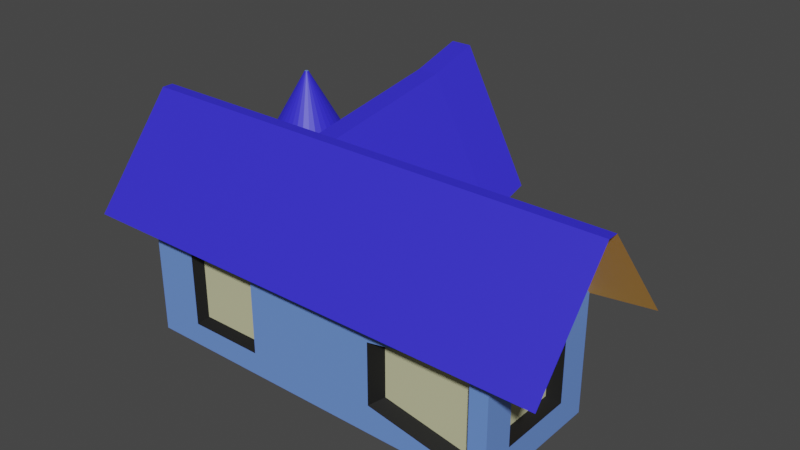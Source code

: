 # Source: cabin.blend  (saved by Blender 2.92.15; exported with 4.5.12 LTS)
import bpy
from mathutils import Matrix  # noqa: F401  (used for matrix-valued properties, if any)

bpy.ops.wm.read_factory_settings(use_empty=True)
scene = bpy.context.scene
scene.name = 'Scene'

# ---- collections
col_collection = bpy.data.collections.new('Collection'); scene.collection.children.link(col_collection)

# ---- materials (node trees are filled in below, after node groups)
mat_cabin1 = bpy.data.materials.new('Cabin1')
mat_cabin1.alpha_threshold = 0.0
mat_cabin1.use_transparent_shadow = False
mat_cabin1.diffuse_color = (0.1529, 0.2961, 0.7991, 1.0)
mat_cabin1.line_color = (0.0, 0.0, 0.0, 1.0)
mat_cabin2 = bpy.data.materials.new('Cabin2')
mat_cabin2.use_transparent_shadow = False
mat_cabin2.diffuse_color = (0.7991, 0.3916, 0.08228, 1.0)
mat_cabin3 = bpy.data.materials.new('Cabin3')
mat_cabin3.use_transparent_shadow = False
mat_cabin3.diffuse_color = (0.0356, 0.02732, 0.7991, 1.0)
mat_cabin4 = bpy.data.materials.new('Cabin4')
mat_cabin4.use_transparent_shadow = False
mat_cabin4.diffuse_color = (0.5906, 0.5841, 0.3564, 1.0)
mat_cabin5 = bpy.data.materials.new('Cabin5')
mat_cabin5.use_transparent_shadow = False
mat_cabin5.diffuse_color = (0.009134, 0.009134, 0.009134, 1.0)

# ---- material node trees
mat_cabin1.use_nodes = True; mat_cabin1.node_tree.nodes.clear()
_N = mat_cabin1.node_tree.nodes; _L = mat_cabin1.node_tree.links
n0 = _N.new('ShaderNodeOutputMaterial'); n0.name = 'Material Output'; n0.location = (300, 300)
n1 = _N.new('ShaderNodeBsdfPrincipled'); n1.name = 'Principled BSDF'; n1.location = (10, 300)
n1.distribution = 'GGX'
n1.subsurface_method = 'BURLEY'
n1.inputs[0].default_value = (0.1529, 0.2961, 0.7991, 1.0)
n1.inputs[2].default_value = 0.4
n1.inputs[3].default_value = 1.45
n1.inputs[27].default_value = (0.0, 0.0, 0.0, 1.0)
n1.inputs[28].default_value = 1.0
_L.new(n1.outputs[0], n0.inputs[0])
n0.is_active_output = True
mat_cabin2.use_nodes = True; mat_cabin2.node_tree.nodes.clear()
_N = mat_cabin2.node_tree.nodes; _L = mat_cabin2.node_tree.links
n0 = _N.new('ShaderNodeBsdfPrincipled'); n0.name = 'Principled BSDF'; n0.location = (10, 300)
n0.distribution = 'GGX'
n0.subsurface_method = 'BURLEY'
n0.inputs[0].default_value = (0.7991, 0.3916, 0.08228, 1.0)
n0.inputs[3].default_value = 1.45
n0.inputs[27].default_value = (0.0, 0.0, 0.0, 1.0)
n0.inputs[28].default_value = 1.0
n1 = _N.new('ShaderNodeOutputMaterial'); n1.name = 'Material Output'; n1.location = (300, 300)
_L.new(n0.outputs[0], n1.inputs[0])
n1.is_active_output = True
mat_cabin3.use_nodes = True; mat_cabin3.node_tree.nodes.clear()
_N = mat_cabin3.node_tree.nodes; _L = mat_cabin3.node_tree.links
n0 = _N.new('ShaderNodeBsdfPrincipled'); n0.name = 'Principled BSDF'; n0.location = (10, 300)
n0.distribution = 'GGX'
n0.subsurface_method = 'BURLEY'
n0.inputs[0].default_value = (0.0356, 0.02732, 0.7991, 1.0)
n0.inputs[3].default_value = 1.45
n0.inputs[27].default_value = (0.0, 0.0, 0.0, 1.0)
n0.inputs[28].default_value = 1.0
n1 = _N.new('ShaderNodeOutputMaterial'); n1.name = 'Material Output'; n1.location = (300, 300)
_L.new(n0.outputs[0], n1.inputs[0])
n1.is_active_output = True
mat_cabin4.use_nodes = True; mat_cabin4.node_tree.nodes.clear()
_N = mat_cabin4.node_tree.nodes; _L = mat_cabin4.node_tree.links
n0 = _N.new('ShaderNodeBsdfPrincipled'); n0.name = 'Principled BSDF'; n0.location = (10, 300)
n0.distribution = 'GGX'
n0.subsurface_method = 'BURLEY'
n0.inputs[0].default_value = (0.5906, 0.5841, 0.3564, 1.0)
n0.inputs[3].default_value = 1.45
n0.inputs[27].default_value = (0.0, 0.0, 0.0, 1.0)
n0.inputs[28].default_value = 1.0
n1 = _N.new('ShaderNodeOutputMaterial'); n1.name = 'Material Output'; n1.location = (300, 300)
_L.new(n0.outputs[0], n1.inputs[0])
n1.is_active_output = True
mat_cabin5.use_nodes = True; mat_cabin5.node_tree.nodes.clear()
_N = mat_cabin5.node_tree.nodes; _L = mat_cabin5.node_tree.links
n0 = _N.new('ShaderNodeBsdfPrincipled'); n0.name = 'Principled BSDF'; n0.location = (10, 300)
n0.distribution = 'GGX'
n0.subsurface_method = 'BURLEY'
n0.inputs[0].default_value = (0.009134, 0.009134, 0.009134, 1.0)
n0.inputs[3].default_value = 1.45
n0.inputs[27].default_value = (0.0, 0.0, 0.0, 1.0)
n0.inputs[28].default_value = 1.0
n1 = _N.new('ShaderNodeOutputMaterial'); n1.name = 'Material Output'; n1.location = (300, 300)
_L.new(n0.outputs[0], n1.inputs[0])
n1.is_active_output = True

# ---- world
world_world = bpy.data.worlds.new('World'); scene.world = world_world
world_world.use_nodes = True; world_world.node_tree.nodes.clear()
_N = world_world.node_tree.nodes; _L = world_world.node_tree.links
n0 = _N.new('ShaderNodeOutputWorld'); n0.name = 'World Output'; n0.location = (300, 300)
n1 = _N.new('ShaderNodeBackground'); n1.name = 'Background'; n1.location = (10, 300)
n1.inputs[0].default_value = (0.05088, 0.05088, 0.05088, 1.0)
_L.new(n1.outputs[0], n0.inputs[0])
n0.is_active_output = True
world_world.color = (0.05088, 0.05088, 0.05088)
world_world.use_sun_shadow = False
world_world.sun_shadow_jitter_overblur = 0.0

# ---- meshes
me_cube = bpy.data.meshes.new('Cube')
me_cube.from_pydata([(5.196, 5.166, 10.55), (5.592, 5.166, 0.0728), (4.262, -10.76, 9.682), (5.196, -5.166, 0.0728), (-5.196, 5.166, 10.55), (-5.196, 5.166, 0.0728), (-6.13, -10.76, 9.682), (-5.196, -5.166, 0.0728), (-0.2485, -10.76, 18.28), (-1.62, -10.76, 18.28), (0.6856, 5.166, 20.31), (-0.6856, 5.166, 20.31), (-12.95, 5.293, 10.73), (-11.92, 5.191, 10.73), (-12.95, 5.032, 0.08822), (-12.95, 5.032, 10.15), (-11.97, 4.936, 0.08822), (-11.97, 4.936, 10.15), (-11.03, 4.649, 0.08822), (-11.03, 4.649, 10.15), (-10.16, 4.184, 0.08822), (-10.16, 4.184, 10.15), (-9.395, 3.558, 0.08822), (-9.395, 3.558, 10.15), (-8.77, 2.796, 0.08822), (-8.77, 2.796, 10.15), (-8.304, 1.926, 0.08822), (-8.304, 1.926, 10.15), (-8.018, 0.9817, 0.08822), (-8.018, 0.9817, 10.15), (-7.921, -8.567e-07, 0.08822), (-7.921, -8.567e-07, 10.15), (-8.018, -0.9817, 0.08822), (-8.018, -0.9817, 10.15), (-8.304, -1.926, 0.08822), (-8.304, -1.926, 10.15), (-8.77, -2.796, 0.08822), (-8.77, -2.796, 10.15), (-9.395, -3.558, 0.08822), (-9.395, -3.558, 10.15), (-10.16, -4.184, 0.08822), (-10.16, -4.184, 10.15), (-11.03, -4.649, 0.08822), (-11.03, -4.649, 10.15), (-11.97, -4.936, 0.08822), (-11.97, -4.936, 10.15), (-12.95, -5.032, 0.08822), (-12.95, -5.032, 10.15), (-13.94, -4.936, 0.08822), (-13.94, -4.936, 10.15), (-14.88, -4.649, 0.08822), (-14.88, -4.649, 10.15), (-15.75, -4.184, 0.08822), (-15.75, -4.184, 10.15), (-16.51, -3.558, 0.08822), (-16.51, -3.558, 10.15), (-17.14, -2.796, 0.08822), (-17.14, -2.796, 10.15), (-17.6, -1.926, 0.08822), (-17.6, -1.926, 10.15), (-17.89, -0.9817, 0.08822), (-17.89, -0.9817, 10.15), (-17.99, 3.623e-06, 0.08822), (-17.99, 3.623e-06, 10.15), (-17.89, 0.9817, 0.08822), (-17.89, 0.9817, 10.15), (-17.6, 1.926, 0.08822), (-17.6, 1.926, 10.15), (-17.14, 2.796, 0.08822), (-17.14, 2.796, 10.15), (-16.51, 3.558, 0.08822), (-16.51, 3.558, 10.15), (-15.75, 4.184, 0.08822), (-15.75, 4.184, 10.15), (-14.88, 4.649, 0.08822), (-14.88, 4.649, 10.15), (-13.94, 4.936, 0.08822), (-13.94, 4.936, 10.15), (-10.93, 4.89, 10.73), (-10.01, 4.401, 10.73), (-9.211, 3.743, 10.73), (-8.553, 2.941, 10.73), (-8.064, 2.025, 10.73), (-7.762, 1.033, 10.73), (-7.661, -1.007e-06, 10.73), (-7.762, -1.033, 10.73), (-8.064, -2.026, 10.73), (-8.553, -2.941, 10.73), (-9.211, -3.743, 10.73), (-10.01, -4.401, 10.73), (-10.93, -4.89, 10.73), (-11.92, -5.191, 10.73), (-12.95, -5.293, 10.73), (-13.99, -5.191, 10.73), (-14.98, -4.89, 10.73), (-15.89, -4.401, 10.73), (-16.7, -3.743, 10.73), (-17.35, -2.941, 10.73), (-17.84, -2.025, 10.73), (-18.14, -1.033, 10.73), (-18.25, 3.704e-06, 10.73), (-18.14, 1.033, 10.73), (-17.84, 2.026, 10.73), (-17.35, 2.941, 10.73), (-16.7, 3.743, 10.73), (-15.89, 4.401, 10.73), (-14.98, 4.89, 10.73), (-13.99, 5.191, 10.73), (-12.95, 5.293, 11.78), (-13.99, 5.191, 11.78), (-14.98, 4.89, 11.78), (-15.89, 4.401, 11.78), (-16.7, 3.743, 11.78), (-17.35, 2.941, 11.78), (-17.84, 2.026, 11.78), (-18.14, 1.033, 11.78), (-18.25, 3.704e-06, 11.78), (-18.14, -1.033, 11.78), (-17.84, -2.025, 11.78), (-17.35, -2.941, 11.78), (-16.7, -3.743, 11.78), (-15.89, -4.401, 11.78), (-14.98, -4.89, 11.78), (-13.99, -5.191, 11.78), (-12.95, -5.293, 11.78), (-11.92, -5.191, 11.78), (-10.93, -4.89, 11.78), (-10.01, -4.401, 11.78), (-9.211, -3.743, 11.78), (-8.553, -2.941, 11.78), (-8.064, -2.026, 11.78), (-7.762, -1.033, 11.78), (-7.661, -1.007e-06, 11.78), (-7.762, 1.033, 11.78), (-8.064, 2.025, 11.78), (-8.553, 2.941, 11.78), (-9.211, 3.743, 11.78), (-10.01, 4.401, 11.78), (-10.93, 4.89, 11.78), (-11.92, 5.191, 11.78), (-12.95, 0.1817, 20.77), (-12.99, 0.1783, 20.77), (-13.02, 0.1679, 20.77), (-13.05, 0.1511, 20.77), (-13.08, 0.1285, 20.77), (-13.1, 0.101, 20.77), (-13.12, 0.06955, 20.77), (-13.13, 0.03546, 20.77), (-13.14, 4.971e-07, 20.77), (-13.13, -0.03546, 20.77), (-13.12, -0.06955, 20.77), (-13.1, -0.101, 20.77), (-13.08, -0.1285, 20.77), (-13.05, -0.1511, 20.77), (-13.02, -0.1679, 20.77), (-12.99, -0.1783, 20.77), (-12.95, -0.1817, 20.77), (-12.92, -0.1783, 20.77), (-12.88, -0.1679, 20.77), (-12.85, -0.1511, 20.77), (-12.83, -0.1285, 20.77), (-12.8, -0.101, 20.77), (-12.79, -0.06955, 20.77), (-12.78, -0.03546, 20.77), (-12.77, 3.354e-07, 20.77), (-12.78, 0.03546, 20.77), (-12.79, 0.06955, 20.77), (-12.8, 0.101, 20.77), (-12.83, 0.1285, 20.77), (-12.85, 0.1511, 20.77), (-12.88, 0.1679, 20.77), (-12.92, 0.1783, 20.77), (-14.13, -18.57, 0.1118), (-14.13, -18.57, 11.69), (-14.13, -5.157, 0.1118), (-14.13, -5.157, 11.69), (22.54, -18.57, 0.1118), (22.54, -18.57, 11.69), (22.54, -5.157, 0.1118), (22.54, -5.157, 11.69), (-14.13, -12.29, 19.49), (-14.13, -11.44, 19.49), (22.54, -11.44, 19.49), (22.54, -12.29, 19.49), (7.47, 2.445, 10.57), (6.536, -10.86, 7.801), (-8.404, -10.86, 7.801), (-7.47, 2.445, 10.57), (0.05164, -10.86, 20.16), (-1.92, -10.86, 20.16), (0.9857, 2.445, 22.92), (-0.9857, 2.445, 22.92), (-0.9857, 7.453, 24.35), (-0.6856, 7.362, 23.62), (-5.196, 7.362, 13.87), (-7.47, 7.453, 11.99), (0.6856, 7.362, 23.62), (5.196, 7.362, 13.87), (0.9857, 7.453, 24.35), (7.47, 7.453, 11.99), (-19.23, -3.289, 11.14), (27.64, -3.289, 11.14), (27.64, -20.44, 11.14), (-19.23, -20.44, 11.14), (-19.23, -12.4, 21.13), (-19.23, -11.32, 21.13), (27.64, -11.32, 21.13), (27.64, -12.4, 21.13), (5.196, 5.166, 9.712), (-6.055, -10.32, 8.911), (4.337, -10.32, 8.911), (-5.196, 5.166, 9.712), (4.742, 5.166, 0.0728), (3.412, -10.76, 9.682), (4.346, -5.166, 0.0728), (4.346, 5.166, 10.55), (-0.3606, -10.76, 18.28), (0.5735, 5.166, 20.31), (-0.1096, -10.86, 20.16), (0.8245, 2.445, 22.92), (0.5735, 7.362, 23.62), (0.8245, 7.453, 24.35), (4.346, 5.166, 9.712), (3.487, -10.32, 8.911), (-5.196, 4.221, 0.0728), (5.111, 3.709, 10.47), (-5.281, 3.709, 10.47), (5.592, 4.221, 0.0728), (7.385, 1.229, 10.31), (-7.556, 1.229, 10.31), (0.9003, 1.229, 22.67), (-1.071, 1.229, 22.67), (5.117, 3.75, 9.639), (-5.274, 3.75, 9.639), (0.7391, 1.229, 22.67), (5.117, 4.632, 0.0728), (-0.425, 5.166, 0.0728), (-1.359, -10.76, 9.682), (-0.9902, -10.76, 18.28), (-1.015, -10.86, 20.16), (-1.284, -10.32, 8.911), (-0.425, -5.166, 0.0728), (-0.425, 5.166, 10.55), (-0.05608, 5.166, 20.31), (-0.08063, 2.445, 22.92), (-0.05608, 7.362, 23.62), (-0.08063, 7.453, 24.35), (-0.425, 5.166, 9.712), (-0.425, 4.221, 0.0728), (-0.166, 1.229, 22.67), (-5.196, 0.01357, 0.0728), (4.73, -2.779, 10.12), (7.004, -4.188, 9.187), (0.5199, -4.188, 21.54), (4.767, 0.05318, 9.313), (0.3587, -4.188, 21.54), (4.346, 0.01357, 0.0728), (-5.662, -2.779, 10.12), (5.196, 0.01357, 0.0728), (-7.936, -4.188, 9.187), (-1.452, -4.188, 21.54), (-5.624, -2.555, 9.313), (-0.425, 0.01357, 0.0728), (-0.5464, -4.188, 21.54), (1.96, -5.166, 0.0728), (1.96, 5.166, 12.32), (0.2587, 5.166, 20.31), (0.3719, 2.445, 22.92), (0.2587, 7.362, 23.62), (0.3719, 7.453, 24.35), (1.96, 5.166, 11.48), (0.2865, 1.229, 22.67), (1.026, -10.76, 9.682), (-0.6754, -10.76, 18.28), (-0.5622, -10.86, 20.16), (1.101, -10.32, 8.911), (-0.09389, -4.188, 21.54), (1.96, 0.01357, 0.0728), (-0.5967, 0.03133, 9.364), (1.986, 5.166, 10.53), (2.149, 0.04251, 9.338), (-13.94, 4.936, 4.212), (-11.97, 4.936, 4.272), (-10.16, 4.184, 4.155), (-12.95, 5.032, 4.264), (-11.03, 4.649, 4.235), (-11.97, 4.936, 8.92), (-11.03, 4.649, 8.527), (-13.94, 4.936, 7.815), (-12.95, 5.032, 8.456), (-10.16, 4.184, 7.636), (-13.7, 4.069, 7.491), (-13.7, 4.069, 4.633), (-12.14, 4.069, 8.368), (-12.14, 4.069, 4.681), (-10.71, 3.473, 7.349), (-10.71, 3.473, 4.588), (-11.4, 3.842, 8.056), (-11.4, 3.842, 4.652), (-12.92, 4.146, 4.675), (-12.92, 4.146, 7.999), (-14.13, -8.275, 3.674), (-14.13, -15.45, 3.674), (-14.13, -15.45, 9.866), (-14.13, -8.275, 9.866), (-13.01, -8.874, 4.19), (-13.01, -14.85, 4.19), (-13.01, -14.85, 9.349), (-13.01, -8.874, 9.349), (-9.651, -18.57, 2.311), (-9.651, -18.57, 9.486), (-2.154, -18.57, 9.486), (-2.154, -18.57, 2.311), (-8.975, -17.75, 2.958), (-8.975, -17.75, 8.84), (-2.829, -17.75, 8.84), (-2.829, -17.75, 2.958), (20.81, -18.57, 10.77), (20.81, -18.57, 1.031), (10.91, -18.57, 8.916), (10.91, -18.57, 2.881), (20.02, -17.3, 9.994), (20.02, -17.3, 1.804), (11.69, -17.3, 8.437), (11.69, -17.3, 3.36), (22.54, -8.199, 9.061), (22.54, -8.199, 2.737), (22.54, -15.53, 2.737), (22.54, -15.53, 9.061), (21.38, -8.735, 8.598), (21.38, -8.735, 3.199), (21.38, -14.99, 3.199), (21.38, -14.99, 8.598), (22.54, -8.855, 12.7), (22.54, -14.87, 12.7), (22.54, -11.67, 18.48), (22.54, -12.05, 18.48), (21.33, -9.496, 13.32), (21.33, -14.23, 13.32), (21.33, -11.71, 17.86), (21.33, -12.01, 17.86), (7.854, -5.157, 10.17), (7.854, -5.157, 1.625), (18.41, -5.157, 1.625), (18.41, -5.157, 10.17), (8.902, -6.608, 9.324), (8.902, -6.608, 2.474), (17.36, -6.608, 2.474), (17.36, -6.608, 9.324), (-16.25, 3.295, 11.89), (-15.54, 3.874, 11.89), (-12.04, 4.57, 11.89), (-11.17, 4.305, 11.89), (-8.384, -0.909, 11.89), (-8.649, -1.783, 11.89), (-13.86, -4.57, 11.89), (-14.74, -4.305, 11.89), (-13.86, 4.57, 11.89), (-12.95, 4.659, 11.89), (-17.52, 0.909, 11.89), (-17.26, 1.783, 11.89), (-14.74, 4.305, 11.89), (-8.649, 1.783, 11.89), (-8.384, 0.909, 11.89), (-11.17, -4.305, 11.89), (-12.04, -4.57, 11.89), (-17.26, -1.783, 11.89), (-17.52, -0.909, 11.89), (-10.37, 3.874, 11.89), (-9.659, 3.295, 11.89), (-9.08, -2.589, 11.89), (-9.659, -3.295, 11.89), (-15.54, -3.874, 11.89), (-16.25, -3.295, 11.89), (-16.83, 2.589, 11.89), (-8.294, -8.542e-07, 11.89), (-12.95, -4.659, 11.89), (-17.61, 3.293e-06, 11.89), (-9.08, 2.589, 11.89), (-10.37, -3.874, 11.89), (-16.83, -2.589, 11.89), (-1.6, 5.11, 2.711), (-4.656, 5.11, 2.711), (-4.656, 5.11, 8.884), (-1.6, 5.11, 8.884), (-1.872, 3.001, 3.259), (-4.384, 3.001, 3.259), (-4.384, 3.001, 8.336), (-1.872, 3.001, 8.336), (-0.3161, 5.166, 19.29), (-2.697, 5.166, 14.14), (1.081, 5.166, 14.23), (2.34, 5.166, 14.14), (0.1823, 5.166, 19.29), (0.3485, 5.166, 19.29), (-0.1785, 5.166, 14.14), (0.01619, 5.166, 19.29), (-0.2455, 4.324, 18.85), (-2.219, 4.324, 14.58), (0.9124, 4.324, 14.66), (1.956, 4.324, 14.58), (0.1678, 4.324, 18.85), (0.3055, 4.324, 18.85), (-0.1314, 4.324, 14.58), (0.03001, 4.324, 18.85)], [], [(257, 6, 186, 259), (240, 237, 6, 209), (233, 226, 4, 211), (256, 258, 3, 214), (254, 251, 2, 210), (222, 215, 0, 208), (243, 11, 193, 245), (11, 4, 194, 193), (4, 11, 389, 390), (213, 2, 8, 216), (378, 369, 136, 135), (47, 45, 91, 92), (14, 284, 282, 16), (379, 371, 128, 127), (63, 61, 99, 100), (16, 282, 285, 18), (376, 365, 125, 124), (25, 23, 80, 81), (18, 285, 283, 20), (375, 363, 133, 132), (41, 39, 88, 89), (20, 283, 290, 21, 23, 22), (374, 360, 114, 113), (57, 55, 96, 97), (22, 23, 25, 24), (372, 356, 122, 121), (73, 71, 104, 105), (24, 25, 27, 26), (370, 354, 130, 129), (15, 77, 107, 12), (26, 27, 29, 28), (368, 352, 138, 137), (19, 17, 13, 78), (28, 29, 31, 30), (361, 350, 111, 110), (35, 33, 85, 86), (30, 31, 33, 32), (366, 380, 119, 118), (51, 49, 93, 94), (32, 33, 35, 34), (364, 379, 127, 126), (67, 65, 101, 102), (34, 35, 37, 36), (362, 378, 135, 134), (29, 27, 82, 83), (36, 37, 39, 38), (359, 377, 116, 115), (45, 43, 90, 91), (38, 39, 41, 40), (355, 376, 124, 123), (61, 59, 98, 99), (40, 41, 43, 42), (353, 375, 132, 131), (77, 75, 106, 107), (42, 43, 45, 44), (351, 358, 108, 139), (23, 21, 79, 80), (44, 45, 47, 46), (349, 374, 113, 112), (39, 37, 87, 88), (46, 47, 49, 48), (373, 372, 121, 120), (55, 53, 95, 96), (48, 49, 51, 50), (371, 370, 129, 128), (71, 69, 103, 104), (50, 51, 53, 52), (369, 368, 137, 136), (33, 31, 84, 85), (52, 53, 55, 54), (367, 366, 118, 117), (49, 47, 92, 93), (54, 55, 57, 56), (365, 364, 126, 125), (65, 63, 100, 101), (56, 57, 59, 58), (363, 362, 134, 133), (17, 15, 12, 13), (58, 59, 61, 60), (357, 361, 110, 109), (27, 25, 81, 82), (60, 61, 63, 62), (360, 359, 115, 114), (43, 41, 89, 90), (62, 63, 65, 64), (358, 357, 109, 108), (59, 57, 97, 98), (64, 65, 67, 66), (356, 355, 123, 122), (75, 73, 105, 106), (66, 67, 69, 68), (354, 353, 131, 130), (21, 19, 78, 79), (68, 69, 71, 70), (352, 351, 139, 138), (37, 35, 86, 87), (70, 71, 73, 72), (124, 125, 157, 156), (53, 51, 94, 95), (72, 73, 75, 74), (69, 67, 102, 103), (350, 349, 112, 111), (74, 75, 77, 288, 281, 76), (377, 367, 117, 116), (31, 29, 83, 84), (76, 281, 284, 14), (14, 16, 18, 20, 22, 24, 26, 28, 30, 32, 34, 36, 38, 40, 42, 44, 46, 48, 50, 52, 54, 56, 58, 60, 62, 64, 66, 68, 70, 72, 74, 76), (380, 373, 120, 119), (171, 140, 141, 142, 143, 144, 145, 146, 147, 148, 149, 150, 151, 152, 153, 154, 155, 156, 157, 158, 159, 160, 161, 162, 163, 164, 165, 166, 167, 168, 169, 170), (111, 112, 144, 143), (138, 139, 171, 170), (125, 126, 158, 157), (112, 113, 145, 144), (139, 108, 140, 171), (126, 127, 159, 158), (113, 114, 146, 145), (127, 128, 160, 159), (114, 115, 147, 146), (128, 129, 161, 160), (115, 116, 148, 147), (129, 130, 162, 161), (116, 117, 149, 148), (130, 131, 163, 162), (117, 118, 150, 149), (131, 132, 164, 163), (118, 119, 151, 150), (132, 133, 165, 164), (119, 120, 152, 151), (133, 134, 166, 165), (120, 121, 153, 152), (134, 135, 167, 166), (121, 122, 154, 153), (108, 109, 141, 140), (135, 136, 168, 167), (122, 123, 155, 154), (109, 110, 142, 141), (136, 137, 169, 168), (123, 124, 156, 155), (110, 111, 143, 142), (137, 138, 170, 169), (175, 174, 301, 304), (175, 179, 344, 341), (179, 177, 328, 325), (173, 172, 309, 310), (174, 178, 176, 172), (175, 173, 180, 181), (177, 183, 207, 202), (173, 177, 202, 203), (175, 181, 205, 200), (182, 183, 336, 335), (259, 186, 189, 260), (263, 260, 189, 239), (228, 184, 190, 230), (190, 184, 199, 198), (225, 0, 184, 228), (6, 9, 189, 186), (216, 8, 188, 218), (8, 2, 185, 188), (245, 193, 192, 246), (193, 194, 195, 192), (197, 196, 198, 199), (0, 10, 196, 197), (187, 191, 192, 195), (219, 190, 198, 221), (4, 187, 195, 194), (184, 0, 197, 199), (206, 205, 204, 207), (203, 202, 207, 204), (201, 200, 205, 206), (180, 173, 203, 204), (179, 175, 200, 201), (183, 182, 206, 207), (181, 180, 204, 205), (182, 179, 201, 206), (212, 222, 208, 1), (258, 254, 210, 3), (224, 233, 211, 5), (241, 240, 209, 7), (3, 210, 223, 214), (267, 219, 221, 269), (196, 220, 221, 198), (273, 216, 218, 274), (253, 255, 218, 188), (272, 213, 216, 273), (0, 215, 217, 10), (10, 217, 220, 196), (270, 265, 215, 222), (277, 256, 214, 264), (210, 2, 213, 223), (190, 219, 234, 230), (250, 261, 233, 224), (1, 208, 232, 227), (251, 225, 228, 252), (252, 228, 230, 253), (244, 191, 231, 249), (187, 229, 231, 191), (208, 0, 225, 232), (212, 1, 227, 235), (261, 257, 226, 233), (4, 226, 229, 187), (267, 244, 249, 271), (5, 236, 248, 224), (250, 262, 241, 7), (211, 4, 242, 247), (6, 237, 238, 9), (9, 238, 239, 189), (191, 244, 246, 192), (5, 211, 383, 382), (264, 275, 240, 241), (268, 245, 246, 269), (276, 263, 239, 274), (11, 243, 396, 389), (266, 243, 245, 268), (275, 272, 237, 240), (271, 249, 263, 276), (224, 248, 262, 250), (209, 6, 257, 261), (185, 252, 253, 188), (2, 251, 252, 185), (7, 209, 261, 250), (230, 234, 255, 253), (249, 231, 260, 263), (229, 259, 260, 231), (232, 225, 251, 254), (226, 257, 259, 229), (212, 235, 227, 232, 222), (234, 271, 276, 255), (223, 213, 272, 275), (217, 266, 268, 220), (243, 266, 393, 396), (255, 276, 274, 218), (220, 268, 269, 221), (214, 223, 275, 264), (219, 267, 271, 234), (262, 277, 264, 241), (247, 242, 265, 270), (237, 272, 273, 238), (238, 273, 274, 239), (244, 267, 269, 246), (277, 262, 278, 258, 256), (236, 247, 278, 262, 248), (258, 278, 280, 254), (254, 280, 279, 222, 232), (270, 222, 279, 247), (279, 280, 278, 247), (296, 298, 297, 295), (288, 289, 300, 291), (282, 284, 299, 294), (281, 288, 291, 292), (289, 286, 293, 300), (289, 288, 77, 15), (290, 287, 19, 21), (287, 286, 17, 19), (286, 289, 15, 17), (298, 294, 293, 297), (294, 299, 300, 293), (299, 292, 291, 300), (284, 281, 292, 299), (287, 290, 295, 297), (283, 285, 298, 296), (290, 283, 296, 295), (286, 287, 297, 293), (285, 282, 294, 298), (303, 304, 308, 307), (172, 173, 303, 302), (173, 175, 304, 303), (174, 172, 302, 301), (306, 307, 308, 305), (301, 302, 306, 305), (304, 301, 305, 308), (302, 303, 307, 306), (311, 310, 314, 315), (172, 176, 312, 309), (177, 173, 310, 311), (311, 312, 320, 319), (316, 315, 314, 313), (312, 311, 315, 316), (309, 312, 316, 313), (310, 309, 313, 314), (317, 319, 323, 321), (312, 176, 318, 320), (176, 177, 317, 318), (177, 311, 319, 317), (322, 321, 323, 324), (319, 320, 324, 323), (320, 318, 322, 324), (318, 317, 321, 322), (325, 328, 332, 329), (178, 179, 325, 326), (177, 176, 327, 328), (176, 178, 326, 327), (330, 329, 332, 331), (326, 325, 329, 330), (328, 327, 331, 332), (327, 326, 330, 331), (336, 334, 338, 340), (177, 179, 333, 334), (179, 182, 335, 333), (183, 177, 334, 336), (338, 337, 339, 340), (334, 333, 337, 338), (333, 335, 339, 337), (335, 336, 340, 339), (344, 343, 347, 348), (174, 175, 341, 342), (179, 178, 343, 344), (178, 174, 342, 343), (346, 345, 348, 347), (343, 342, 346, 347), (341, 344, 348, 345), (342, 341, 345, 346), (97, 96, 373, 380), (100, 99, 367, 377), (105, 104, 349, 350), (78, 13, 351, 352), (86, 85, 353, 354), (94, 93, 355, 356), (12, 107, 357, 358), (102, 101, 359, 360), (107, 106, 361, 357), (83, 82, 362, 363), (91, 90, 364, 365), (99, 98, 366, 367), (80, 79, 368, 369), (88, 87, 370, 371), (96, 95, 372, 373), (104, 103, 374, 349), (13, 12, 358, 351), (85, 84, 375, 353), (93, 92, 376, 355), (101, 100, 377, 359), (82, 81, 378, 362), (90, 89, 379, 364), (98, 97, 380, 366), (106, 105, 350, 361), (79, 78, 352, 368), (87, 86, 354, 370), (95, 94, 356, 372), (103, 102, 360, 374), (84, 83, 363, 375), (92, 91, 365, 376), (89, 88, 371, 379), (81, 80, 369, 378), (383, 384, 388, 387), (236, 5, 382, 381), (211, 247, 384, 383), (247, 236, 381, 384), (386, 387, 388, 385), (381, 382, 386, 385), (384, 381, 385, 388), (382, 383, 387, 386), (393, 394, 402, 401), (395, 390, 398, 403), (396, 393, 401, 404), (266, 217, 394, 393), (265, 242, 395, 391), (215, 265, 391, 392), (242, 4, 390, 395), (217, 215, 392, 394), (403, 398, 397, 404), (399, 403, 404, 401), (400, 399, 401, 402), (390, 389, 397, 398), (391, 395, 403, 399), (389, 396, 404, 397), (394, 392, 400, 402), (392, 391, 399, 400)])
me_cube.polygons.foreach_set('use_smooth', [0, 0, 0, 0, 0, 0, 0, 0, 0, 0, 0, 0, 0, 0, 0, 0, 0, 0, 0, 0, 0, 0, 0, 0, 0, 0, 0, 0, 0, 0, 0, 0, 0, 0, 0, 0, 0, 0, 0, 0, 0, 0, 0, 0, 0, 0, 0, 0, 0, 0, 0, 0, 0, 0, 0, 0, 0, 0, 0, 0, 0, 0, 0, 0, 0, 0, 0, 0, 0, 0, 0, 0, 0, 0, 0, 0, 0, 0, 0, 0, 0, 0, 0, 0, 0, 0, 0, 0, 0, 0, 0, 0, 0, 0, 0, 0, 0, 0, 0, 0, 0, 0, 0, 0, 0, 0, 0, 0, 0, 0, 0, 0, 0, 0, 0, 0, 0, 0, 0, 0, 0, 0, 0, 0, 0, 0, 0, 0, 0, 0, 0, 0, 0, 0, 0, 0, 0, 0, 0, 0, 0, 0, 0, 0, 0, 0, 0, 0, 0, 0, 0, 0, 0, 0, 0, 0, 0, 0, 0, 0, 0, 0, 0, 0, 0, 0, 0, 0, 0, 0, 0, 0, 0, 0, 0, 0, 0, 0, 0, 0, 0, 0, 0, 0, 0, 0, 0, 0, 0, 0, 0, 0, 0, 0, 0, 0, 0, 0, 0, 0, 0, 0, 0, 0, 0, 0, 0, 0, 0, 0, 0, 0, 0, 0, 0, 0, 0, 0, 0, 0, 0, 0, 0, 0, 0, 0, 0, 0, 0, 0, 0, 0, 0, 0, 0, 0, 0, 0, 0, 0, 0, 0, 0, 0, 0, 1, 0, 0, 0, 0, 0, 0, 0, 0, 1, 1, 1, 0, 0, 0, 0, 0, 0, 0, 0, 0, 0, 0, 0, 0, 0, 0, 0, 0, 0, 0, 0, 0, 0, 0, 0, 0, 0, 0, 0, 0, 0, 0, 0, 0, 0, 0, 0, 0, 0, 0, 0, 0, 0, 0, 0, 0, 0, 0, 0, 0, 0, 0, 0, 0, 0, 0, 0, 0, 0, 0, 0, 0, 0, 0, 0, 0, 0, 0, 0, 0, 0, 0, 0, 0, 0, 0, 0, 0, 0, 0, 0, 0, 0, 0, 0, 0, 0, 0, 0, 0, 0, 0, 0, 0, 0, 0, 0, 0, 0, 0, 0, 0, 0, 0, 0, 0, 0, 0, 0, 0, 0])
me_cube.polygons.foreach_set('material_index', [1, 0, 0, 0, 0, 0, 1, 1, 0, 0, 2, 1, 0, 2, 1, 0, 2, 1, 0, 2, 1, 0, 2, 1, 0, 2, 1, 0, 2, 1, 0, 2, 1, 0, 2, 1, 0, 2, 1, 0, 2, 1, 0, 2, 1, 0, 2, 1, 0, 2, 1, 0, 2, 1, 0, 2, 1, 0, 2, 1, 0, 2, 1, 0, 2, 1, 0, 2, 1, 0, 2, 1, 0, 2, 1, 0, 2, 1, 0, 2, 1, 0, 2, 1, 0, 2, 1, 0, 2, 1, 0, 2, 1, 0, 2, 1, 0, 2, 1, 0, 1, 2, 0, 2, 1, 0, 0, 2, 0, 2, 2, 2, 2, 2, 2, 2, 2, 2, 2, 2, 2, 2, 2, 2, 2, 2, 2, 2, 2, 2, 2, 2, 2, 2, 2, 2, 2, 2, 2, 2, 0, 0, 0, 0, 0, 0, 1, 1, 1, 0, 2, 2, 2, 2, 1, 0, 0, 0, 2, 2, 2, 1, 2, 2, 1, 1, 2, 2, 2, 1, 1, 1, 1, 1, 1, 0, 0, 0, 0, 2, 2, 0, 2, 0, 0, 1, 0, 0, 0, 2, 0, 1, 1, 2, 2, 2, 0, 0, 0, 1, 2, 0, 0, 0, 0, 0, 2, 0, 0, 2, 2, 0, 1, 0, 2, 0, 0, 2, 1, 0, 2, 2, 2, 0, 1, 1, 2, 0, 1, 0, 2, 2, 0, 2, 0, 0, 0, 0, 2, 0, 0, 0, 0, 0, 0, 3, 4, 4, 4, 4, 0, 0, 0, 0, 3, 3, 3, 4, 4, 4, 4, 4, 4, 4, 0, 0, 0, 3, 4, 4, 4, 4, 0, 0, 0, 3, 4, 4, 4, 4, 0, 0, 0, 3, 4, 4, 4, 4, 0, 0, 0, 3, 4, 4, 4, 4, 0, 0, 0, 3, 4, 4, 4, 4, 0, 0, 0, 3, 4, 4, 4, 1, 1, 1, 1, 1, 1, 1, 1, 1, 1, 1, 1, 1, 1, 1, 1, 1, 1, 1, 1, 1, 1, 1, 1, 1, 1, 1, 1, 1, 1, 1, 1, 4, 0, 0, 0, 3, 4, 4, 4, 4, 4, 4, 0, 0, 0, 0, 0, 3, 3, 3, 4, 4, 4, 4, 4])
_uv = me_cube.uv_layers.new(name='UVMap')
_uv.uv.foreach_set('vector', [0.625, 0.1253, 0.625, 0.0, 0.625, 0.0, 0.625, 0.1253, 0.605, 0.8852, 0.625, 0.8852, 0.625, 1.0, 0.605, 1.0, 0.605, 0.2271, 0.625, 0.2271, 0.625, 0.25, 0.605, 0.25, 0.3546, 0.6247, 0.375, 0.6247, 0.375, 0.75, 0.3546, 0.75, 0.605, 0.6247, 0.625, 0.6247, 0.625, 0.75, 0.605, 0.75, 0.605, 0.4796, 0.625, 0.4796, 0.625, 0.5, 0.605, 0.5, 0.625, 0.3648, 0.625, 0.25, 0.625, 0.25, 0.625, 0.3648, 0.625, 0.25, 0.625, 0.25, 0.625, 0.25, 0.625, 0.25, 0.625, 0.25, 0.625, 0.25, 0.625, 0.25, 0.625, 0.25, 0.625, 0.7704, 0.625, 0.75, 0.625, 0.75, 0.625, 0.7704, 0.8438, 1.0, 0.875, 1.0, 0.875, 1.0, 0.8438, 1.0, 0.5, 1.0, 0.5312, 1.0, 0.5312, 1.0, 0.5, 1.0, 1.0, 0.5, 1.0, 0.7075, 0.9688, 0.7079, 0.9688, 0.5, 0.5938, 1.0, 0.625, 1.0, 0.625, 1.0, 0.5938, 1.0, 0.25, 1.0, 0.2812, 1.0, 0.2812, 1.0, 0.25, 1.0, 0.9688, 0.5, 0.9688, 0.7079, 0.9375, 0.706, 0.9375, 0.5, 0.5, 1.0, 0.5313, 1.0, 0.5312, 1.0, 0.5, 1.0, 0.8438, 1.0, 0.875, 1.0, 0.875, 1.0, 0.8438, 1.0, 0.9375, 0.5, 0.9375, 0.706, 0.9062, 0.702, 0.9062, 0.5, 0.75, 1.0, 0.7812, 1.0, 0.7812, 1.0, 0.75, 1.0, 0.5938, 1.0, 0.625, 1.0, 0.625, 1.0, 0.5938, 1.0, 0.9062, 0.5, 0.9062, 0.702, 0.9062, 0.875, 0.9062, 1.0, 0.875, 1.0, 0.875, 0.5, 0.1562, 1.0, 0.1875, 1.0, 0.1875, 1.0, 0.1562, 1.0, 0.3438, 1.0, 0.375, 1.0, 0.375, 1.0, 0.3438, 1.0, 0.875, 0.5, 0.875, 1.0, 0.8438, 1.0, 0.8438, 0.5, 0.4062, 1.0, 0.4375, 1.0, 0.4375, 1.0, 0.4062, 1.0, 0.09375, 1.0, 0.125, 1.0, 0.125, 1.0, 0.09375, 1.0, 0.8438, 0.5, 0.8438, 1.0, 0.8125, 1.0, 0.8125, 0.5, 0.6562, 1.0, 0.6875, 1.0, 0.6875, 1.0, 0.6562, 1.0, 0.0, 1.0, 0.03125, 1.0, 0.03125, 1.0, 0.0, 1.0, 0.8125, 0.5, 0.8125, 1.0, 0.7812, 1.0, 0.7812, 0.5, 0.9063, 1.0, 0.9375, 1.0, 0.9375, 1.0, 0.9062, 1.0, 0.9375, 1.0, 0.9688, 1.0, 0.9688, 1.0, 0.9375, 1.0, 0.7812, 0.5, 0.7812, 1.0, 0.75, 1.0, 0.75, 0.5, 0.0625, 1.0, 0.09375, 1.0, 0.09375, 1.0, 0.0625, 1.0, 0.6875, 1.0, 0.7188, 1.0, 0.7188, 1.0, 0.6875, 1.0, 0.75, 0.5, 0.75, 1.0, 0.7188, 1.0, 0.7188, 0.5, 0.3125, 1.0, 0.3438, 1.0, 0.3438, 1.0, 0.3125, 1.0, 0.4375, 1.0, 0.4688, 1.0, 0.4688, 1.0, 0.4375, 1.0, 0.7188, 0.5, 0.7188, 1.0, 0.6875, 1.0, 0.6875, 0.5, 0.5625, 1.0, 0.5938, 1.0, 0.5938, 1.0, 0.5625, 1.0, 0.1875, 1.0, 0.2188, 1.0, 0.2188, 1.0, 0.1875, 1.0, 0.6875, 0.5, 0.6875, 1.0, 0.6562, 1.0, 0.6562, 0.5, 0.8125, 1.0, 0.8438, 1.0, 0.8438, 1.0, 0.8125, 1.0, 0.7812, 1.0, 0.8125, 1.0, 0.8125, 1.0, 0.7812, 1.0, 0.6562, 0.5, 0.6562, 1.0, 0.625, 1.0, 0.625, 0.5, 0.2188, 1.0, 0.25, 1.0, 0.25, 1.0, 0.2188, 1.0, 0.5312, 1.0, 0.5625, 1.0, 0.5625, 1.0, 0.5312, 1.0, 0.625, 0.5, 0.625, 1.0, 0.5938, 1.0, 0.5938, 0.5, 0.4688, 1.0, 0.5, 1.0, 0.5, 1.0, 0.4688, 1.0, 0.2812, 1.0, 0.3125, 1.0, 0.3125, 1.0, 0.2812, 1.0, 0.5938, 0.5, 0.5938, 1.0, 0.5625, 1.0, 0.5625, 0.5, 0.7188, 1.0, 0.75, 1.0, 0.75, 1.0, 0.7188, 1.0, 0.03125, 1.0, 0.0625, 1.0, 0.0625, 1.0, 0.03125, 1.0, 0.5625, 0.5, 0.5625, 1.0, 0.5312, 1.0, 0.5312, 0.5, 0.9688, 1.0, 1.0, 1.0, 1.0, 1.0, 0.9688, 1.0, 0.875, 1.0, 0.9062, 1.0, 0.9062, 1.0, 0.875, 1.0, 0.5312, 0.5, 0.5312, 1.0, 0.5, 1.0, 0.5, 0.5, 0.125, 1.0, 0.1562, 1.0, 0.1562, 1.0, 0.125, 1.0, 0.625, 1.0, 0.6562, 1.0, 0.6562, 1.0, 0.625, 1.0, 0.5, 0.5, 0.5, 1.0, 0.4688, 1.0, 0.4688, 0.5, 0.375, 1.0, 0.4062, 1.0, 0.4062, 1.0, 0.375, 1.0, 0.375, 1.0, 0.4062, 1.0, 0.4062, 1.0, 0.375, 1.0, 0.4688, 0.5, 0.4688, 1.0, 0.4375, 1.0, 0.4375, 0.5, 0.625, 1.0, 0.6562, 1.0, 0.6562, 1.0, 0.625, 1.0, 0.125, 1.0, 0.1562, 1.0, 0.1562, 1.0, 0.125, 1.0, 0.4375, 0.5, 0.4375, 1.0, 0.4062, 1.0, 0.4062, 0.5, 0.875, 1.0, 0.9063, 1.0, 0.9062, 1.0, 0.875, 1.0, 0.7188, 1.0, 0.75, 1.0, 0.75, 1.0, 0.7188, 1.0, 0.4062, 0.5, 0.4062, 1.0, 0.375, 1.0, 0.375, 0.5, 0.2812, 1.0, 0.3125, 1.0, 0.3125, 1.0, 0.2812, 1.0, 0.4688, 1.0, 0.5, 1.0, 0.5, 1.0, 0.4688, 1.0, 0.375, 0.5, 0.375, 1.0, 0.3438, 1.0, 0.3438, 0.5, 0.5313, 1.0, 0.5625, 1.0, 0.5625, 1.0, 0.5312, 1.0, 0.2188, 1.0, 0.25, 1.0, 0.25, 1.0, 0.2188, 1.0, 0.3438, 0.5, 0.3438, 1.0, 0.3125, 1.0, 0.3125, 0.5, 0.7812, 1.0, 0.8125, 1.0, 0.8125, 1.0, 0.7812, 1.0, 0.9688, 1.0, 1.0, 1.0, 1.0, 1.0, 0.9688, 1.0, 0.3125, 0.5, 0.3125, 1.0, 0.2812, 1.0, 0.2812, 0.5, 0.03125, 1.0, 0.0625, 1.0, 0.0625, 1.0, 0.03125, 1.0, 0.8125, 1.0, 0.8438, 1.0, 0.8438, 1.0, 0.8125, 1.0, 0.2812, 0.5, 0.2812, 1.0, 0.25, 1.0, 0.25, 0.5, 0.1875, 1.0, 0.2188, 1.0, 0.2188, 1.0, 0.1875, 1.0, 0.5625, 1.0, 0.5938, 1.0, 0.5938, 1.0, 0.5625, 1.0, 0.25, 0.5, 0.25, 1.0, 0.2188, 1.0, 0.2188, 0.5, 0.0, 1.0, 0.03125, 1.0, 0.03125, 1.0, 0.0, 1.0, 0.3125, 1.0, 0.3438, 1.0, 0.3438, 1.0, 0.3125, 1.0, 0.2188, 0.5, 0.2188, 1.0, 0.1875, 1.0, 0.1875, 0.5, 0.4375, 1.0, 0.4688, 1.0, 0.4688, 1.0, 0.4375, 1.0, 0.0625, 1.0, 0.09375, 1.0, 0.09375, 1.0, 0.0625, 1.0, 0.1875, 0.5, 0.1875, 1.0, 0.1562, 1.0, 0.1562, 0.5, 0.6875, 1.0, 0.7188, 1.0, 0.7188, 1.0, 0.6875, 1.0, 0.9062, 1.0, 0.9375, 1.0, 0.9375, 1.0, 0.9062, 1.0, 0.1562, 0.5, 0.1562, 1.0, 0.125, 1.0, 0.125, 0.5, 0.9375, 1.0, 0.9688, 1.0, 0.9688, 1.0, 0.9375, 1.0, 0.6562, 1.0, 0.6875, 1.0, 0.6875, 1.0, 0.6562, 1.0, 0.125, 0.5, 0.125, 1.0, 0.09375, 1.0, 0.09375, 0.5, 0.5, 1.0, 0.5312, 1.0, 0.5312, 1.0, 0.5, 1.0, 0.4062, 1.0, 0.4375, 1.0, 0.4375, 1.0, 0.4062, 1.0, 0.09375, 0.5, 0.09375, 1.0, 0.0625, 1.0, 0.0625, 0.5, 0.1562, 1.0, 0.1875, 1.0, 0.1875, 1.0, 0.1562, 1.0, 0.09375, 1.0, 0.125, 1.0, 0.125, 1.0, 0.09375, 1.0, 0.0625, 0.5, 0.0625, 1.0, 0.03125, 1.0, 0.03125, 0.8838, 0.03125, 0.7049, 0.03125, 0.5, 0.25, 1.0, 0.2812, 1.0, 0.2812, 1.0, 0.25, 1.0, 0.75, 1.0, 0.7812, 1.0, 0.7812, 1.0, 0.75, 1.0, 0.03125, 0.5, 0.03125, 0.7049, 0.0, 0.7075, 0.0, 0.5, 0.75, 0.49, 0.7968, 0.4854, 0.8418, 0.4717, 0.8833, 0.4496, 0.9197, 0.4197, 0.9496, 0.3833, 0.9717, 0.3418, 0.9854, 0.2968, 0.99, 0.25, 0.9854, 0.2032, 0.9717, 0.1582, 0.9496, 0.1167, 0.9197, 0.08029, 0.8833, 0.05045, 0.8418, 0.02827, 0.7968, 0.01461, 0.75, 0.01, 0.7032, 0.01461, 0.6582, 0.02827, 0.6167, 0.05045, 0.5803, 0.08029, 0.5504, 0.1167, 0.5283, 0.1582, 0.5146, 0.2032, 0.51, 0.25, 0.5146, 0.2968, 0.5283, 0.3418, 0.5504, 0.3833, 0.5803, 0.4197, 0.6167, 0.4496, 0.6582, 0.4717, 0.7032, 0.4854, 0.3438, 1.0, 0.375, 1.0, 0.375, 1.0, 0.3438, 1.0, 0.2968, 0.4854, 0.25, 0.49, 0.2032, 0.4854, 0.1582, 0.4717, 0.1167, 0.4496, 0.08029, 0.4197, 0.05045, 0.3833, 0.02827, 0.3418, 0.01461, 0.2968, 0.01, 0.25, 0.01461, 0.2032, 0.02827, 0.1582, 0.05045, 0.1167, 0.08029, 0.08029, 0.1167, 0.05045, 0.1582, 0.02827, 0.2032, 0.01461, 0.25, 0.01, 0.2968, 0.01461, 0.3418, 0.02827, 0.3833, 0.05045, 0.4197, 0.08029, 0.4496, 0.1167, 0.4717, 0.1582, 0.4854, 0.2032, 0.49, 0.25, 0.4854, 0.2968, 0.4717, 0.3418, 0.4496, 0.3833, 0.4197, 0.4197, 0.3833, 0.4496, 0.3418, 0.4717, 0.09375, 1.0, 0.125, 1.0, 0.125, 1.0, 0.09375, 1.0, 0.9375, 1.0, 0.9688, 1.0, 0.9688, 1.0, 0.9375, 1.0, 0.5312, 1.0, 0.5625, 1.0, 0.5625, 1.0, 0.5312, 1.0, 0.125, 1.0, 0.1562, 1.0, 0.1562, 1.0, 0.125, 1.0, 0.9688, 1.0, 1.0, 1.0, 1.0, 1.0, 0.9688, 1.0, 0.5625, 1.0, 0.5938, 1.0, 0.5938, 1.0, 0.5625, 1.0, 0.1562, 1.0, 0.1875, 1.0, 0.1875, 1.0, 0.1562, 1.0, 0.5938, 1.0, 0.625, 1.0, 0.625, 1.0, 0.5938, 1.0, 0.1875, 1.0, 0.2188, 1.0, 0.2188, 1.0, 0.1875, 1.0, 0.625, 1.0, 0.6562, 1.0, 0.6562, 1.0, 0.625, 1.0, 0.2188, 1.0, 0.25, 1.0, 0.25, 1.0, 0.2188, 1.0, 0.6562, 1.0, 0.6875, 1.0, 0.6875, 1.0, 0.6562, 1.0, 0.25, 1.0, 0.2812, 1.0, 0.2812, 1.0, 0.25, 1.0, 0.6875, 1.0, 0.7188, 1.0, 0.7188, 1.0, 0.6875, 1.0, 0.2812, 1.0, 0.3125, 1.0, 0.3125, 1.0, 0.2812, 1.0, 0.7188, 1.0, 0.75, 1.0, 0.75, 1.0, 0.7188, 1.0, 0.3125, 1.0, 0.3438, 1.0, 0.3438, 1.0, 0.3125, 1.0, 0.75, 1.0, 0.7812, 1.0, 0.7812, 1.0, 0.75, 1.0, 0.3438, 1.0, 0.375, 1.0, 0.375, 1.0, 0.3438, 1.0, 0.7812, 1.0, 0.8125, 1.0, 0.8125, 1.0, 0.7812, 1.0, 0.375, 1.0, 0.4062, 1.0, 0.4062, 1.0, 0.375, 1.0, 0.8125, 1.0, 0.8438, 1.0, 0.8438, 1.0, 0.8125, 1.0, 0.4062, 1.0, 0.4375, 1.0, 0.4375, 1.0, 0.4062, 1.0, 0.0, 1.0, 0.03125, 1.0, 0.03125, 1.0, 0.0, 1.0, 0.8438, 1.0, 0.875, 1.0, 0.875, 1.0, 0.8438, 1.0, 0.4375, 1.0, 0.4688, 1.0, 0.4688, 1.0, 0.4375, 1.0, 0.03125, 1.0, 0.0625, 1.0, 0.0625, 1.0, 0.03125, 1.0, 0.875, 1.0, 0.9062, 1.0, 0.9062, 1.0, 0.875, 1.0, 0.4688, 1.0, 0.5, 1.0, 0.5, 1.0, 0.4688, 1.0, 0.0625, 1.0, 0.09375, 1.0, 0.09375, 1.0, 0.0625, 1.0, 0.9062, 1.0, 0.9375, 1.0, 0.9375, 1.0, 0.9062, 1.0, 0.625, 0.25, 0.375, 0.25, 0.375, 0.25, 0.625, 0.25, 0.625, 0.25, 0.625, 0.5, 0.625, 0.5, 0.625, 0.25, 0.625, 0.5, 0.625, 0.75, 0.625, 0.75, 0.625, 0.5, 0.625, 1.0, 0.375, 1.0, 0.375, 1.0, 0.625, 1.0, 0.125, 0.5, 0.375, 0.5, 0.375, 0.75, 0.125, 0.75, 0.625, 0.25, 0.625, 0.0, 0.625, 0.0, 0.625, 0.25, 0.625, 0.75, 0.625, 0.75, 0.625, 0.75, 0.625, 0.75, 0.625, 1.0, 0.625, 0.75, 0.625, 0.75, 0.625, 1.0, 0.625, 0.25, 0.625, 0.25, 0.625, 0.25, 0.625, 0.25, 0.625, 0.5, 0.625, 0.75, 0.625, 0.75, 0.625, 0.5, 0.625, 0.1253, 0.625, 0.0, 0.625, 0.0, 0.625, 0.1253, 0.7602, 0.6247, 0.875, 0.6247, 0.875, 0.75, 0.7602, 0.75, 0.625, 0.5229, 0.625, 0.5, 0.625, 0.5, 0.625, 0.5229, 0.625, 0.5, 0.625, 0.5, 0.625, 0.5, 0.625, 0.5, 0.625, 0.5229, 0.625, 0.5, 0.625, 0.5, 0.625, 0.5229, 0.625, 1.0, 0.625, 1.0, 0.625, 1.0, 0.625, 1.0, 0.625, 0.7704, 0.625, 0.75, 0.625, 0.75, 0.625, 0.7704, 0.625, 0.75, 0.625, 0.75, 0.625, 0.75, 0.625, 0.75, 0.625, 0.3648, 0.625, 0.25, 0.625, 0.25, 0.625, 0.3648, 0.625, 0.25, 0.625, 0.25, 0.625, 0.25, 0.625, 0.25, 0.625, 0.5, 0.625, 0.5, 0.625, 0.5, 0.625, 0.5, 0.625, 0.5, 0.625, 0.5, 0.625, 0.5, 0.625, 0.5, 0.625, 0.25, 0.625, 0.25, 0.625, 0.25, 0.625, 0.25, 0.6454, 0.5, 0.625, 0.5, 0.625, 0.5, 0.6454, 0.5, 0.625, 0.25, 0.625, 0.25, 0.625, 0.25, 0.625, 0.25, 0.625, 0.5, 0.625, 0.5, 0.625, 0.5, 0.625, 0.5, 0.625, 0.5, 0.875, 0.5, 0.875, 0.75, 0.625, 0.75, 0.625, 1.0, 0.625, 0.75, 0.625, 0.75, 0.625, 1.0, 0.625, 0.5, 0.625, 0.25, 0.625, 0.25, 0.625, 0.5, 0.625, 0.0, 0.625, 0.0, 0.625, 0.0, 0.625, 0.0, 0.625, 0.5, 0.625, 0.25, 0.625, 0.25, 0.625, 0.5, 0.625, 0.75, 0.625, 0.5, 0.625, 0.5, 0.625, 0.75, 0.625, 0.25, 0.625, 0.0, 0.625, 0.0, 0.625, 0.25, 0.625, 0.5, 0.625, 0.5, 0.625, 0.5, 0.625, 0.5, 0.375, 0.4796, 0.605, 0.4796, 0.605, 0.5, 0.375, 0.5, 0.375, 0.6247, 0.605, 0.6247, 0.605, 0.75, 0.375, 0.75, 0.375, 0.2271, 0.605, 0.2271, 0.605, 0.25, 0.375, 0.25, 0.375, 0.8852, 0.605, 0.8852, 0.605, 1.0, 0.375, 1.0, 0.375, 0.75, 0.605, 0.75, 0.605, 0.7704, 0.375, 0.7704, 0.7028, 0.5, 0.6454, 0.5, 0.6454, 0.5, 0.7028, 0.5, 0.625, 0.5, 0.625, 0.4796, 0.625, 0.4796, 0.625, 0.5, 0.625, 0.8278, 0.625, 0.7704, 0.625, 0.7704, 0.625, 0.8278, 0.625, 0.6247, 0.6454, 0.6247, 0.6454, 0.75, 0.625, 0.75, 0.625, 0.8278, 0.625, 0.7704, 0.625, 0.7704, 0.625, 0.8278, 0.625, 0.5, 0.625, 0.4796, 0.625, 0.4796, 0.625, 0.5, 0.625, 0.5, 0.625, 0.4796, 0.625, 0.4796, 0.625, 0.5, 0.605, 0.4222, 0.625, 0.4222, 0.625, 0.4796, 0.605, 0.4796, 0.2972, 0.6247, 0.3546, 0.6247, 0.3546, 0.75, 0.2972, 0.75, 0.605, 0.75, 0.625, 0.75, 0.625, 0.7704, 0.605, 0.7704, 0.625, 0.5, 0.6454, 0.5, 0.6454, 0.5229, 0.625, 0.5229, 0.375, 0.1253, 0.605, 0.1253, 0.605, 0.2271, 0.375, 0.2271, 0.375, 0.5, 0.605, 0.5, 0.605, 0.5229, 0.375, 0.5229, 0.625, 0.6247, 0.625, 0.5229, 0.625, 0.5229, 0.625, 0.6247, 0.625, 0.6247, 0.625, 0.5229, 0.625, 0.5229, 0.625, 0.6247, 0.7602, 0.5, 0.875, 0.5, 0.875, 0.5229, 0.7602, 0.5229, 0.625, 0.25, 0.625, 0.2271, 0.625, 0.2271, 0.625, 0.25, 0.605, 0.5, 0.625, 0.5, 0.625, 0.5229, 0.605, 0.5229, 0.3546, 0.5, 0.375, 0.5, 0.375, 0.5229, 0.3546, 0.5229, 0.605, 0.1253, 0.625, 0.1253, 0.625, 0.2271, 0.605, 0.2271, 0.625, 0.25, 0.625, 0.2271, 0.625, 0.2271, 0.625, 0.25, 0.7028, 0.5, 0.7602, 0.5, 0.7602, 0.5229, 0.7028, 0.5229, 0.125, 0.5, 0.2398, 0.5, 0.2398, 0.5229, 0.125, 0.5229, 0.125, 0.6247, 0.2398, 0.6247, 0.2398, 0.75, 0.125, 0.75, 0.605, 0.25, 0.625, 0.25, 0.625, 0.3648, 0.605, 0.3648, 0.625, 1.0, 0.625, 0.8852, 0.625, 0.8852, 0.625, 1.0, 0.625, 1.0, 0.625, 0.8852, 0.625, 0.8852, 0.625, 1.0, 0.875, 0.5, 0.7602, 0.5, 0.7602, 0.5, 0.875, 0.5, 0.375, 0.25, 0.605, 0.25, 0.605, 0.25, 0.375, 0.25, 0.375, 0.8278, 0.605, 0.8278, 0.605, 0.8852, 0.375, 0.8852, 0.625, 0.4222, 0.625, 0.3648, 0.625, 0.3648, 0.625, 0.4222, 0.7028, 0.6247, 0.7602, 0.6247, 0.7602, 0.75, 0.7028, 0.75, 0.625, 0.25, 0.625, 0.3648, 0.625, 0.3648, 0.625, 0.25, 0.625, 0.4222, 0.625, 0.3648, 0.625, 0.3648, 0.625, 0.4222, 0.605, 0.8278, 0.625, 0.8278, 0.625, 0.8852, 0.605, 0.8852, 0.7028, 0.5229, 0.7602, 0.5229, 0.7602, 0.6247, 0.7028, 0.6247, 0.125, 0.5229, 0.2398, 0.5229, 0.2398, 0.6247, 0.125, 0.6247, 0.605, 0.0, 0.625, 0.0, 0.625, 0.1253, 0.605, 0.1253, 0.625, 0.75, 0.625, 0.6247, 0.625, 0.6247, 0.625, 0.75, 0.625, 0.75, 0.625, 0.6247, 0.625, 0.6247, 0.625, 0.75, 0.375, 0.0, 0.605, 0.0, 0.605, 0.1253, 0.375, 0.1253, 0.625, 0.5229, 0.6454, 0.5229, 0.6454, 0.6247, 0.625, 0.6247, 0.7602, 0.5229, 0.875, 0.5229, 0.875, 0.6247, 0.7602, 0.6247, 0.625, 0.2271, 0.625, 0.1253, 0.625, 0.1253, 0.625, 0.2271, 0.605, 0.5229, 0.625, 0.5229, 0.625, 0.6247, 0.605, 0.6247, 0.625, 0.2271, 0.625, 0.1253, 0.625, 0.1253, 0.625, 0.2271, 0.3546, 0.5, 0.3546, 0.5229, 0.375, 0.5229, 0.605, 0.5229, 0.605, 0.4796, 0.6454, 0.5229, 0.7028, 0.5229, 0.7028, 0.6247, 0.6454, 0.6247, 0.605, 0.7704, 0.625, 0.7704, 0.625, 0.8278, 0.605, 0.8278, 0.625, 0.4796, 0.625, 0.4222, 0.625, 0.4222, 0.625, 0.4796, 0.625, 0.3648, 0.625, 0.4222, 0.625, 0.4222, 0.625, 0.3648, 0.6454, 0.6247, 0.7028, 0.6247, 0.7028, 0.75, 0.6454, 0.75, 0.625, 0.4796, 0.625, 0.4222, 0.625, 0.4222, 0.625, 0.4796, 0.375, 0.7704, 0.605, 0.7704, 0.605, 0.8278, 0.375, 0.8278, 0.6454, 0.5, 0.7028, 0.5, 0.7028, 0.5229, 0.6454, 0.5229, 0.2398, 0.6247, 0.2972, 0.6247, 0.2972, 0.75, 0.2398, 0.75, 0.605, 0.3648, 0.625, 0.3648, 0.625, 0.4222, 0.605, 0.4222, 0.625, 0.8852, 0.625, 0.8278, 0.625, 0.8278, 0.625, 0.8852, 0.625, 0.8852, 0.625, 0.8278, 0.625, 0.8278, 0.625, 0.8852, 0.7602, 0.5, 0.7028, 0.5, 0.7028, 0.5, 0.7602, 0.5, 0.2972, 0.6247, 0.2398, 0.6247, 0.4035, 0.6247, 0.375, 0.6247, 0.3546, 0.6247, 0.375, 0.3648, 0.605, 0.3648, 0.4035, 0.6247, 0.2398, 0.6247, 0.2398, 0.5229, 0.375, 0.6247, 0.4035, 0.6247, 0.5066, 0.6247, 0.605, 0.6247, 0.605, 0.6247, 0.5066, 0.6247, 0.605, 0.4266, 0.605, 0.4796, 0.605, 0.5229, 0.605, 0.4222, 0.605, 0.4796, 0.605, 0.4266, 0.605, 0.3648, 0.605, 0.4266, 0.5066, 0.6247, 0.4035, 0.6247, 0.605, 0.3648, 0.9062, 0.702, 0.9375, 0.706, 0.9375, 0.9192, 0.9062, 0.875, 0.03125, 0.8838, 0.0, 0.9157, 0.0, 0.9157, 0.03125, 0.8838, 0.9688, 0.7079, 1.0, 0.7075, 1.0, 0.7075, 0.9688, 0.7079, 0.03125, 0.7049, 0.03125, 0.8838, 0.03125, 0.8838, 0.03125, 0.7049, 1.0, 0.9157, 0.9687, 0.9387, 0.9687, 0.9387, 1.0, 0.9157, 0.0, 0.9157, 0.03125, 0.8838, 0.03125, 1.0, 0.0, 1.0, 0.9062, 0.875, 0.9375, 0.9192, 0.9375, 1.0, 0.9062, 1.0, 0.9375, 0.9192, 0.9687, 0.9387, 0.9688, 1.0, 0.9375, 1.0, 0.9687, 0.9387, 1.0, 0.9157, 1.0, 1.0, 0.9688, 1.0, 0.9375, 0.706, 0.9688, 0.7079, 0.9687, 0.9387, 0.9375, 0.9192, 0.9688, 0.7079, 1.0, 0.7075, 1.0, 0.9157, 0.9687, 0.9387, 0.0, 0.7075, 0.03125, 0.7049, 0.03125, 0.8838, 0.0, 0.9157, 0.0, 0.7075, 0.03125, 0.7049, 0.03125, 0.7049, 0.0, 0.7075, 0.9375, 0.9192, 0.9062, 0.875, 0.9062, 0.875, 0.9375, 0.9192, 0.9062, 0.702, 0.9375, 0.706, 0.9375, 0.706, 0.9062, 0.702, 0.9062, 0.875, 0.9062, 0.702, 0.9062, 0.702, 0.9062, 0.875, 0.9687, 0.9387, 0.9375, 0.9192, 0.9375, 0.9192, 0.9687, 0.9387, 0.9375, 0.706, 0.9688, 0.7079, 0.9688, 0.7079, 0.9375, 0.706, 0.625, 0.0, 0.625, 0.25, 0.625, 0.25, 0.625, 0.0, 0.375, 1.0, 0.625, 1.0, 0.625, 1.0, 0.375, 1.0, 0.625, 0.0, 0.625, 0.25, 0.625, 0.25, 0.625, 0.0, 0.125, 0.5, 0.125, 0.75, 0.125, 0.75, 0.125, 0.5, 0.375, 0.0, 0.625, 0.0, 0.625, 0.25, 0.375, 0.25, 0.125, 0.5, 0.125, 0.75, 0.125, 0.75, 0.125, 0.5, 0.625, 0.25, 0.375, 0.25, 0.375, 0.25, 0.625, 0.25, 0.375, 1.0, 0.625, 1.0, 0.625, 1.0, 0.375, 1.0, 0.625, 0.75, 0.625, 1.0, 0.625, 1.0, 0.625, 0.75, 0.125, 0.75, 0.375, 0.75, 0.375, 0.75, 0.125, 0.75, 0.625, 0.75, 0.625, 1.0, 0.625, 1.0, 0.625, 0.75, 0.625, 0.75, 0.375, 0.75, 0.375, 0.75, 0.625, 0.75, 0.375, 0.75, 0.625, 0.75, 0.625, 1.0, 0.375, 1.0, 0.375, 0.75, 0.625, 0.75, 0.625, 0.75, 0.375, 0.75, 0.125, 0.75, 0.375, 0.75, 0.375, 0.75, 0.125, 0.75, 0.625, 1.0, 0.375, 1.0, 0.375, 1.0, 0.625, 1.0, 0.625, 0.75, 0.625, 0.75, 0.625, 0.75, 0.625, 0.75, 0.375, 0.75, 0.375, 0.75, 0.375, 0.75, 0.375, 0.75, 0.375, 0.75, 0.625, 0.75, 0.625, 0.75, 0.375, 0.75, 0.625, 0.75, 0.625, 0.75, 0.625, 0.75, 0.625, 0.75, 0.375, 0.75, 0.625, 0.75, 0.625, 0.75, 0.375, 0.75, 0.625, 0.75, 0.375, 0.75, 0.375, 0.75, 0.625, 0.75, 0.375, 0.75, 0.375, 0.75, 0.375, 0.75, 0.375, 0.75, 0.375, 0.75, 0.625, 0.75, 0.625, 0.75, 0.375, 0.75, 0.625, 0.5, 0.625, 0.75, 0.625, 0.75, 0.625, 0.5, 0.375, 0.5, 0.625, 0.5, 0.625, 0.5, 0.375, 0.5, 0.625, 0.75, 0.375, 0.75, 0.375, 0.75, 0.625, 0.75, 0.375, 0.75, 0.375, 0.5, 0.375, 0.5, 0.375, 0.75, 0.375, 0.5, 0.625, 0.5, 0.625, 0.75, 0.375, 0.75, 0.375, 0.5, 0.625, 0.5, 0.625, 0.5, 0.375, 0.5, 0.625, 0.75, 0.375, 0.75, 0.375, 0.75, 0.625, 0.75, 0.375, 0.75, 0.375, 0.5, 0.375, 0.5, 0.375, 0.75, 0.625, 0.75, 0.625, 0.75, 0.625, 0.75, 0.625, 0.75, 0.625, 0.75, 0.625, 0.5, 0.625, 0.5, 0.625, 0.75, 0.625, 0.5, 0.625, 0.5, 0.625, 0.5, 0.625, 0.5, 0.625, 0.75, 0.625, 0.75, 0.625, 0.75, 0.625, 0.75, 0.625, 0.75, 0.625, 0.5, 0.625, 0.5, 0.625, 0.75, 0.625, 0.75, 0.625, 0.5, 0.625, 0.5, 0.625, 0.75, 0.625, 0.5, 0.625, 0.5, 0.625, 0.5, 0.625, 0.5, 0.625, 0.5, 0.625, 0.75, 0.625, 0.75, 0.625, 0.5, 0.625, 0.5, 0.375, 0.5, 0.375, 0.5, 0.625, 0.5, 0.375, 0.25, 0.625, 0.25, 0.625, 0.25, 0.375, 0.25, 0.625, 0.5, 0.375, 0.5, 0.375, 0.5, 0.625, 0.5, 0.375, 0.5, 0.125, 0.5, 0.125, 0.5, 0.375, 0.5, 0.375, 0.25, 0.625, 0.25, 0.625, 0.5, 0.375, 0.5, 0.375, 0.5, 0.125, 0.5, 0.125, 0.5, 0.375, 0.5, 0.625, 0.25, 0.625, 0.5, 0.625, 0.5, 0.625, 0.25, 0.375, 0.25, 0.625, 0.25, 0.625, 0.25, 0.375, 0.25, 0.3438, 1.0, 0.375, 1.0, 0.375, 1.0, 0.3438, 1.0, 0.25, 1.0, 0.2812, 1.0, 0.2812, 1.0, 0.25, 1.0, 0.09375, 1.0, 0.125, 1.0, 0.125, 1.0, 0.09375, 1.0, 0.9375, 1.0, 0.9688, 1.0, 0.9688, 1.0, 0.9375, 1.0, 0.6875, 1.0, 0.7188, 1.0, 0.7188, 1.0, 0.6875, 1.0, 0.4375, 1.0, 0.4688, 1.0, 0.4688, 1.0, 0.4375, 1.0, 0.0, 1.0, 0.03125, 1.0, 0.03125, 1.0, 0.0, 1.0, 0.1875, 1.0, 0.2188, 1.0, 0.2188, 1.0, 0.1875, 1.0, 0.03125, 1.0, 0.0625, 1.0, 0.0625, 1.0, 0.03125, 1.0, 0.7812, 1.0, 0.8125, 1.0, 0.8125, 1.0, 0.7812, 1.0, 0.5312, 1.0, 0.5625, 1.0, 0.5625, 1.0, 0.5313, 1.0, 0.2812, 1.0, 0.3125, 1.0, 0.3125, 1.0, 0.2812, 1.0, 0.875, 1.0, 0.9062, 1.0, 0.9063, 1.0, 0.875, 1.0, 0.625, 1.0, 0.6562, 1.0, 0.6562, 1.0, 0.625, 1.0, 0.375, 1.0, 0.4062, 1.0, 0.4062, 1.0, 0.375, 1.0, 0.125, 1.0, 0.1562, 1.0, 0.1562, 1.0, 0.125, 1.0, 0.9688, 1.0, 1.0, 1.0, 1.0, 1.0, 0.9688, 1.0, 0.7188, 1.0, 0.75, 1.0, 0.75, 1.0, 0.7188, 1.0, 0.4688, 1.0, 0.5, 1.0, 0.5, 1.0, 0.4688, 1.0, 0.2188, 1.0, 0.25, 1.0, 0.25, 1.0, 0.2188, 1.0, 0.8125, 1.0, 0.8438, 1.0, 0.8438, 1.0, 0.8125, 1.0, 0.5625, 1.0, 0.5938, 1.0, 0.5938, 1.0, 0.5625, 1.0, 0.3125, 1.0, 0.3438, 1.0, 0.3438, 1.0, 0.3125, 1.0, 0.0625, 1.0, 0.09375, 1.0, 0.09375, 1.0, 0.0625, 1.0, 0.9062, 1.0, 0.9375, 1.0, 0.9375, 1.0, 0.9063, 1.0, 0.6562, 1.0, 0.6875, 1.0, 0.6875, 1.0, 0.6562, 1.0, 0.4062, 1.0, 0.4375, 1.0, 0.4375, 1.0, 0.4062, 1.0, 0.1562, 1.0, 0.1875, 1.0, 0.1875, 1.0, 0.1562, 1.0, 0.75, 1.0, 0.7812, 1.0, 0.7812, 1.0, 0.75, 1.0, 0.5, 1.0, 0.5312, 1.0, 0.5313, 1.0, 0.5, 1.0, 0.5938, 1.0, 0.625, 1.0, 0.625, 1.0, 0.5938, 1.0, 0.8438, 1.0, 0.875, 1.0, 0.875, 1.0, 0.8438, 1.0, 0.605, 0.25, 0.605, 0.3648, 0.605, 0.3648, 0.605, 0.25, 0.2398, 0.5, 0.125, 0.5, 0.125, 0.5, 0.2398, 0.5, 0.605, 0.25, 0.605, 0.3648, 0.605, 0.3648, 0.605, 0.25, 0.605, 0.3648, 0.375, 0.3648, 0.375, 0.3648, 0.605, 0.3648, 0.375, 0.25, 0.605, 0.25, 0.605, 0.3648, 0.375, 0.3648, 0.2398, 0.5, 0.125, 0.5, 0.125, 0.5, 0.2398, 0.5, 0.605, 0.3648, 0.375, 0.3648, 0.375, 0.3648, 0.605, 0.3648, 0.375, 0.25, 0.605, 0.25, 0.605, 0.25, 0.375, 0.25, 0.625, 0.4222, 0.625, 0.4796, 0.625, 0.4796, 0.625, 0.4222, 0.625, 0.3648, 0.625, 0.25, 0.625, 0.25, 0.625, 0.3648, 0.625, 0.3648, 0.625, 0.4222, 0.625, 0.4222, 0.625, 0.3648, 0.625, 0.4222, 0.625, 0.4796, 0.625, 0.4796, 0.625, 0.4222, 0.625, 0.4222, 0.625, 0.3648, 0.625, 0.3648, 0.625, 0.4222, 0.625, 0.4796, 0.625, 0.4222, 0.625, 0.4222, 0.625, 0.4796, 0.625, 0.3648, 0.625, 0.25, 0.625, 0.25, 0.625, 0.3648, 0.625, 0.4796, 0.625, 0.4796, 0.625, 0.4796, 0.625, 0.4796, 0.625, 0.3648, 0.625, 0.25, 0.625, 0.25, 0.625, 0.3648, 0.625, 0.4222, 0.625, 0.3648, 0.625, 0.3648, 0.625, 0.4222, 0.625, 0.4796, 0.625, 0.4222, 0.625, 0.4222, 0.625, 0.4796, 0.625, 0.25, 0.625, 0.25, 0.625, 0.25, 0.625, 0.25, 0.625, 0.4222, 0.625, 0.3648, 0.625, 0.3648, 0.625, 0.4222, 0.625, 0.25, 0.625, 0.3648, 0.625, 0.3648, 0.625, 0.25, 0.625, 0.4796, 0.625, 0.4796, 0.625, 0.4796, 0.625, 0.4796, 0.625, 0.4796, 0.625, 0.4222, 0.625, 0.4222, 0.625, 0.4796])
me_cube.materials.append(mat_cabin1)
me_cube.materials.append(mat_cabin2)
me_cube.materials.append(mat_cabin3)
me_cube.materials.append(mat_cabin4)
me_cube.materials.append(mat_cabin5)
me_cube.use_remesh_preserve_volume = False
me_cube.use_remesh_preserve_attributes = False
me_cube.use_mirror_vertex_groups = False
me_cube.update()

# ---- objects
ob_cube = bpy.data.objects.new('Cube', me_cube)

# ---- transforms, parenting, visibility, modifiers, constraints
ob_cube.location = (0.0, 0.0, 0.0)
ob_cube.lock_rotations_4d = False
ob_cube.empty_display_type = 'ARROWS'
ob_cube.lineart.crease_threshold = 0.0

# ---- collection membership
col_collection.objects.link(ob_cube)

# ---- scene / render settings (as saved in the file)
scene.frame_start = 1; scene.frame_end = 250; scene.frame_set(1)
scene.render.engine = 'BLENDER_EEVEE_NEXT'
scene.cycles.use_denoising = False
scene.cycles.samples = 128
scene.cycles.sampling_pattern = 'TABULATED_SOBOL'
scene.cycles.use_adaptive_sampling = False
scene.cycles.use_light_tree = False
scene.view_settings.view_transform = 'Filmic'
bpy.context.view_layer.update()

# ---- added for rendering (the .blend has no active camera and no usable light): camera, sun
cam_auto = bpy.data.cameras.new('AutoCamera')
cam_auto.lens = 50.0
cam_auto.sensor_width = 36.0
cam_auto.clip_end = 1000.0
ob_auto_camera = bpy.data.objects.new('AutoCamera', cam_auto)
scene.collection.objects.link(ob_auto_camera)
ob_auto_camera.location = (59.4461, -72.7822, 56.4026)
ob_auto_camera.rotation_euler = (1.09748, -7.21219e-08, 0.694738)
scene.camera = ob_auto_camera
light_auto_sun = bpy.data.lights.new('AutoSun', 'SUN')
light_auto_sun.energy = 3.0
light_auto_sun.angle = 0.0523599
ob_auto_sun = bpy.data.objects.new('AutoSun', light_auto_sun)
scene.collection.objects.link(ob_auto_sun)
ob_auto_sun.rotation_euler = (0.872665, 0.174533, 0.523599)
bpy.context.view_layer.update()
